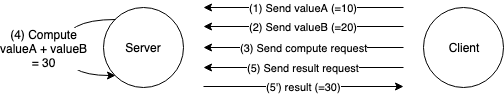

The diagram above was exported from draw.io. Its source (the exported page's mxGraphModel, read from the mxfile embedded in the PNG):
<mxGraphModel dx="997" dy="648" grid="1" gridSize="10" guides="1" tooltips="1" connect="1" arrows="1" fold="1" page="1" pageScale="1" pageWidth="1654" pageHeight="1169" math="0" shadow="0">
  <root>
    <mxCell id="0" />
    <mxCell id="1" parent="0" />
    <mxCell id="2" value="Server" style="ellipse;whiteSpace=wrap;html=1;aspect=fixed;fontColor=#000000;" vertex="1" parent="1">
      <mxGeometry x="160" y="120" width="80" height="80" as="geometry" />
    </mxCell>
    <mxCell id="3" value="Client" style="ellipse;whiteSpace=wrap;html=1;aspect=fixed;fontColor=#000000;" vertex="1" parent="1">
      <mxGeometry x="480" y="120" width="80" height="80" as="geometry" />
    </mxCell>
    <mxCell id="4" value="(1) Send valueA (=10)" style="endArrow=classic;html=1;" edge="1" parent="1">
      <mxGeometry width="50" height="50" relative="1" as="geometry">
        <mxPoint x="460" y="120" as="sourcePoint" />
        <mxPoint x="260" y="120" as="targetPoint" />
      </mxGeometry>
    </mxCell>
    <mxCell id="5" value="(2) Send valueB (=20)" style="endArrow=classic;html=1;" edge="1" parent="1">
      <mxGeometry width="50" height="50" relative="1" as="geometry">
        <mxPoint x="460" y="139" as="sourcePoint" />
        <mxPoint x="260" y="139" as="targetPoint" />
      </mxGeometry>
    </mxCell>
    <mxCell id="6" value="(3) Send compute request" style="endArrow=classic;html=1;" edge="1" parent="1">
      <mxGeometry width="50" height="50" relative="1" as="geometry">
        <mxPoint x="460" y="160" as="sourcePoint" />
        <mxPoint x="260" y="160" as="targetPoint" />
      </mxGeometry>
    </mxCell>
    <mxCell id="7" value="(5) Send result request" style="endArrow=classic;html=1;" edge="1" parent="1">
      <mxGeometry width="50" height="50" relative="1" as="geometry">
        <mxPoint x="460" y="180" as="sourcePoint" />
        <mxPoint x="260" y="180" as="targetPoint" />
      </mxGeometry>
    </mxCell>
    <mxCell id="8" value="(5') result (=30)" style="endArrow=none;html=1;startArrow=classic;startFill=1;endFill=0;" edge="1" parent="1">
      <mxGeometry width="50" height="50" relative="1" as="geometry">
        <mxPoint x="460" y="199" as="sourcePoint" />
        <mxPoint x="260" y="199" as="targetPoint" />
      </mxGeometry>
    </mxCell>
    <mxCell id="9" style="edgeStyle=orthogonalEdgeStyle;curved=1;rounded=0;orthogonalLoop=1;jettySize=auto;html=1;exitX=0;exitY=1;exitDx=0;exitDy=0;entryX=0;entryY=0;entryDx=0;entryDy=0;startArrow=classic;startFill=1;endArrow=none;endFill=0;" edge="1" source="2" target="2" parent="1">
      <mxGeometry relative="1" as="geometry">
        <Array as="points">
          <mxPoint x="120" y="188" />
          <mxPoint x="120" y="132" />
        </Array>
      </mxGeometry>
    </mxCell>
    <mxCell id="10" value="(4) Compute&lt;br&gt;valueA + valueB&lt;br&gt;= 30&lt;br&gt;" style="text;html=1;resizable=0;points=[];align=center;verticalAlign=middle;labelBackgroundColor=#ffffff;" vertex="1" connectable="0" parent="9">
      <mxGeometry x="0.0125" y="2" relative="1" as="geometry">
        <mxPoint x="-18" y="1" as="offset" />
      </mxGeometry>
    </mxCell>
  </root>
</mxGraphModel>